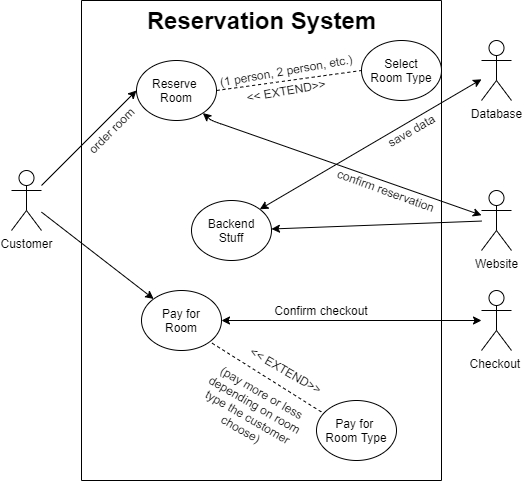

The diagram above was exported from draw.io. Its source (the exported page's mxGraphModel, read from the mxfile embedded in the PNG):
<mxGraphModel dx="1038" dy="548" grid="1" gridSize="10" guides="1" tooltips="1" connect="1" arrows="1" fold="1" page="1" pageScale="1" pageWidth="850" pageHeight="1100" math="0" shadow="0">
  <root>
    <mxCell id="0" />
    <mxCell id="1" parent="0" />
    <mxCell id="5VlUlltcnXZ_tqjirXt2-4" value="Reservation System" style="text;strokeColor=none;fillColor=none;html=1;fontSize=24;fontStyle=1;verticalAlign=middle;align=center;" vertex="1" parent="1">
      <mxGeometry x="200" y="40" width="360" height="40" as="geometry" />
    </mxCell>
    <mxCell id="5VlUlltcnXZ_tqjirXt2-5" value="" style="endArrow=none;html=1;" edge="1" parent="1">
      <mxGeometry width="50" height="50" relative="1" as="geometry">
        <mxPoint x="200" y="520" as="sourcePoint" />
        <mxPoint x="200" y="40" as="targetPoint" />
      </mxGeometry>
    </mxCell>
    <mxCell id="5VlUlltcnXZ_tqjirXt2-6" value="" style="endArrow=none;html=1;" edge="1" parent="1">
      <mxGeometry width="50" height="50" relative="1" as="geometry">
        <mxPoint x="200" y="40" as="sourcePoint" />
        <mxPoint x="560" y="40" as="targetPoint" />
      </mxGeometry>
    </mxCell>
    <mxCell id="5VlUlltcnXZ_tqjirXt2-7" value="" style="endArrow=none;html=1;" edge="1" parent="1">
      <mxGeometry width="50" height="50" relative="1" as="geometry">
        <mxPoint x="560" y="520" as="sourcePoint" />
        <mxPoint x="560" y="40" as="targetPoint" />
      </mxGeometry>
    </mxCell>
    <mxCell id="5VlUlltcnXZ_tqjirXt2-8" value="" style="endArrow=none;html=1;" edge="1" parent="1">
      <mxGeometry width="50" height="50" relative="1" as="geometry">
        <mxPoint x="200" y="520" as="sourcePoint" />
        <mxPoint x="560" y="520" as="targetPoint" />
      </mxGeometry>
    </mxCell>
    <mxCell id="5VlUlltcnXZ_tqjirXt2-9" value="Customer" style="shape=umlActor;verticalLabelPosition=bottom;labelBackgroundColor=#ffffff;verticalAlign=top;html=1;outlineConnect=0;" vertex="1" parent="1">
      <mxGeometry x="130" y="210" width="30" height="60" as="geometry" />
    </mxCell>
    <mxCell id="5VlUlltcnXZ_tqjirXt2-12" value="Website" style="shape=umlActor;verticalLabelPosition=bottom;labelBackgroundColor=#ffffff;verticalAlign=top;html=1;outlineConnect=0;" vertex="1" parent="1">
      <mxGeometry x="600" y="230" width="30" height="60" as="geometry" />
    </mxCell>
    <mxCell id="5VlUlltcnXZ_tqjirXt2-13" value="Checkout&amp;nbsp;" style="shape=umlActor;verticalLabelPosition=bottom;labelBackgroundColor=#ffffff;verticalAlign=top;html=1;outlineConnect=0;" vertex="1" parent="1">
      <mxGeometry x="600" y="330" width="30" height="60" as="geometry" />
    </mxCell>
    <mxCell id="5VlUlltcnXZ_tqjirXt2-14" value="Database" style="shape=umlActor;verticalLabelPosition=bottom;labelBackgroundColor=#ffffff;verticalAlign=top;html=1;outlineConnect=0;" vertex="1" parent="1">
      <mxGeometry x="600" y="80" width="30" height="60" as="geometry" />
    </mxCell>
    <mxCell id="5VlUlltcnXZ_tqjirXt2-15" value="Reserve&amp;nbsp;&lt;br&gt;Room" style="ellipse;whiteSpace=wrap;html=1;" vertex="1" parent="1">
      <mxGeometry x="255" y="100" width="80" height="60" as="geometry" />
    </mxCell>
    <mxCell id="5VlUlltcnXZ_tqjirXt2-16" value="Select&lt;br&gt;Room Type" style="ellipse;whiteSpace=wrap;html=1;" vertex="1" parent="1">
      <mxGeometry x="480" y="80" width="80" height="60" as="geometry" />
    </mxCell>
    <mxCell id="5VlUlltcnXZ_tqjirXt2-18" value="&amp;lt;&amp;lt; EXTEND&amp;gt;&amp;gt;" style="text;html=1;strokeColor=none;fillColor=none;align=center;verticalAlign=middle;whiteSpace=wrap;rounded=0;rotation=30;" vertex="1" parent="1">
      <mxGeometry x="360" y="400" width="90" height="20" as="geometry" />
    </mxCell>
    <mxCell id="5VlUlltcnXZ_tqjirXt2-21" value="Backend&lt;br&gt;Stuff" style="ellipse;whiteSpace=wrap;html=1;" vertex="1" parent="1">
      <mxGeometry x="310" y="240" width="80" height="60" as="geometry" />
    </mxCell>
    <mxCell id="5VlUlltcnXZ_tqjirXt2-25" value="" style="endArrow=classic;html=1;" edge="1" parent="1" source="5VlUlltcnXZ_tqjirXt2-12" target="5VlUlltcnXZ_tqjirXt2-21">
      <mxGeometry width="50" height="50" relative="1" as="geometry">
        <mxPoint x="530" y="260" as="sourcePoint" />
        <mxPoint x="580" y="210" as="targetPoint" />
      </mxGeometry>
    </mxCell>
    <mxCell id="5VlUlltcnXZ_tqjirXt2-27" value="confirm reservation" style="text;html=1;strokeColor=none;fillColor=none;align=center;verticalAlign=middle;whiteSpace=wrap;rounded=0;rotation=20;" vertex="1" parent="1">
      <mxGeometry x="450" y="220" width="110" height="20" as="geometry" />
    </mxCell>
    <mxCell id="5VlUlltcnXZ_tqjirXt2-29" value="Pay for&lt;br&gt;Room" style="ellipse;whiteSpace=wrap;html=1;" vertex="1" parent="1">
      <mxGeometry x="260" y="330" width="80" height="60" as="geometry" />
    </mxCell>
    <mxCell id="5VlUlltcnXZ_tqjirXt2-30" value="" style="endArrow=classic;html=1;entryX=0;entryY=0.5;entryDx=0;entryDy=0;" edge="1" parent="1" source="5VlUlltcnXZ_tqjirXt2-9" target="5VlUlltcnXZ_tqjirXt2-15">
      <mxGeometry width="50" height="50" relative="1" as="geometry">
        <mxPoint x="140" y="190" as="sourcePoint" />
        <mxPoint x="190" y="140" as="targetPoint" />
      </mxGeometry>
    </mxCell>
    <mxCell id="5VlUlltcnXZ_tqjirXt2-32" value="order room" style="text;html=1;strokeColor=none;fillColor=none;align=center;verticalAlign=middle;whiteSpace=wrap;rounded=0;rotation=-45;" vertex="1" parent="1">
      <mxGeometry x="190" y="160" width="80" height="20" as="geometry" />
    </mxCell>
    <mxCell id="5VlUlltcnXZ_tqjirXt2-33" value="" style="endArrow=classic;html=1;" edge="1" parent="1" source="5VlUlltcnXZ_tqjirXt2-9" target="5VlUlltcnXZ_tqjirXt2-29">
      <mxGeometry width="50" height="50" relative="1" as="geometry">
        <mxPoint x="160" y="340" as="sourcePoint" />
        <mxPoint x="210" y="290" as="targetPoint" />
      </mxGeometry>
    </mxCell>
    <mxCell id="5VlUlltcnXZ_tqjirXt2-34" value="" style="endArrow=none;dashed=1;html=1;exitX=1;exitY=0.5;exitDx=0;exitDy=0;entryX=0;entryY=0.5;entryDx=0;entryDy=0;" edge="1" parent="1" source="5VlUlltcnXZ_tqjirXt2-15" target="5VlUlltcnXZ_tqjirXt2-16">
      <mxGeometry width="50" height="50" relative="1" as="geometry">
        <mxPoint x="370" y="160" as="sourcePoint" />
        <mxPoint x="420" y="110" as="targetPoint" />
      </mxGeometry>
    </mxCell>
    <mxCell id="5VlUlltcnXZ_tqjirXt2-36" value="" style="endArrow=classic;startArrow=classic;html=1;exitX=1;exitY=0;exitDx=0;exitDy=0;" edge="1" parent="1" source="5VlUlltcnXZ_tqjirXt2-21" target="5VlUlltcnXZ_tqjirXt2-14">
      <mxGeometry width="50" height="50" relative="1" as="geometry">
        <mxPoint x="500" y="200" as="sourcePoint" />
        <mxPoint x="550" y="150" as="targetPoint" />
      </mxGeometry>
    </mxCell>
    <mxCell id="5VlUlltcnXZ_tqjirXt2-37" value="save data" style="text;html=1;strokeColor=none;fillColor=none;align=center;verticalAlign=middle;whiteSpace=wrap;rounded=0;rotation=-30;" vertex="1" parent="1">
      <mxGeometry x="500" y="160" width="60" height="20" as="geometry" />
    </mxCell>
    <mxCell id="5VlUlltcnXZ_tqjirXt2-39" value="" style="endArrow=classic;startArrow=classic;html=1;exitX=1;exitY=0.5;exitDx=0;exitDy=0;" edge="1" parent="1" source="5VlUlltcnXZ_tqjirXt2-29" target="5VlUlltcnXZ_tqjirXt2-13">
      <mxGeometry width="50" height="50" relative="1" as="geometry">
        <mxPoint x="380" y="440" as="sourcePoint" />
        <mxPoint x="430" y="390" as="targetPoint" />
      </mxGeometry>
    </mxCell>
    <mxCell id="5VlUlltcnXZ_tqjirXt2-40" value="Confirm checkout" style="text;html=1;strokeColor=none;fillColor=none;align=center;verticalAlign=middle;whiteSpace=wrap;rounded=0;" vertex="1" parent="1">
      <mxGeometry x="390" y="340" width="100" height="20" as="geometry" />
    </mxCell>
    <mxCell id="5VlUlltcnXZ_tqjirXt2-41" value="Pay for&amp;nbsp;&lt;br&gt;Room Type" style="ellipse;whiteSpace=wrap;html=1;" vertex="1" parent="1">
      <mxGeometry x="435" y="440" width="80" height="60" as="geometry" />
    </mxCell>
    <mxCell id="5VlUlltcnXZ_tqjirXt2-42" value="" style="endArrow=none;dashed=1;html=1;entryX=1;entryY=1;entryDx=0;entryDy=0;exitX=0.06;exitY=0.19;exitDx=0;exitDy=0;exitPerimeter=0;" edge="1" parent="1" source="5VlUlltcnXZ_tqjirXt2-41" target="5VlUlltcnXZ_tqjirXt2-29">
      <mxGeometry width="50" height="50" relative="1" as="geometry">
        <mxPoint x="310" y="460" as="sourcePoint" />
        <mxPoint x="360" y="410" as="targetPoint" />
      </mxGeometry>
    </mxCell>
    <mxCell id="5VlUlltcnXZ_tqjirXt2-43" value="&amp;lt;&amp;lt; EXTEND&amp;gt;&amp;gt;" style="text;html=1;strokeColor=none;fillColor=none;align=center;verticalAlign=middle;whiteSpace=wrap;rounded=0;rotation=-10;" vertex="1" parent="1">
      <mxGeometry x="360" y="120" width="90" height="20" as="geometry" />
    </mxCell>
    <mxCell id="5VlUlltcnXZ_tqjirXt2-44" value="(pay more or less&lt;br&gt;depending on room&lt;br&gt;type the customer&lt;br&gt;choose)" style="text;html=1;align=center;verticalAlign=middle;resizable=0;points=[];autosize=1;rotation=30;" vertex="1" parent="1">
      <mxGeometry x="310" y="420" width="120" height="60" as="geometry" />
    </mxCell>
    <mxCell id="5VlUlltcnXZ_tqjirXt2-45" value="(1 person, 2 person, etc.)" style="text;html=1;strokeColor=none;fillColor=none;align=center;verticalAlign=middle;whiteSpace=wrap;rounded=0;rotation=-10;" vertex="1" parent="1">
      <mxGeometry x="335" y="100" width="140" height="20" as="geometry" />
    </mxCell>
    <mxCell id="5VlUlltcnXZ_tqjirXt2-48" value="" style="endArrow=classic;startArrow=classic;html=1;" edge="1" parent="1" source="5VlUlltcnXZ_tqjirXt2-12" target="5VlUlltcnXZ_tqjirXt2-15">
      <mxGeometry width="50" height="50" relative="1" as="geometry">
        <mxPoint x="380" y="210" as="sourcePoint" />
        <mxPoint x="430" y="160" as="targetPoint" />
        <Array as="points">
          <mxPoint x="330" y="160" />
        </Array>
      </mxGeometry>
    </mxCell>
  </root>
</mxGraphModel>